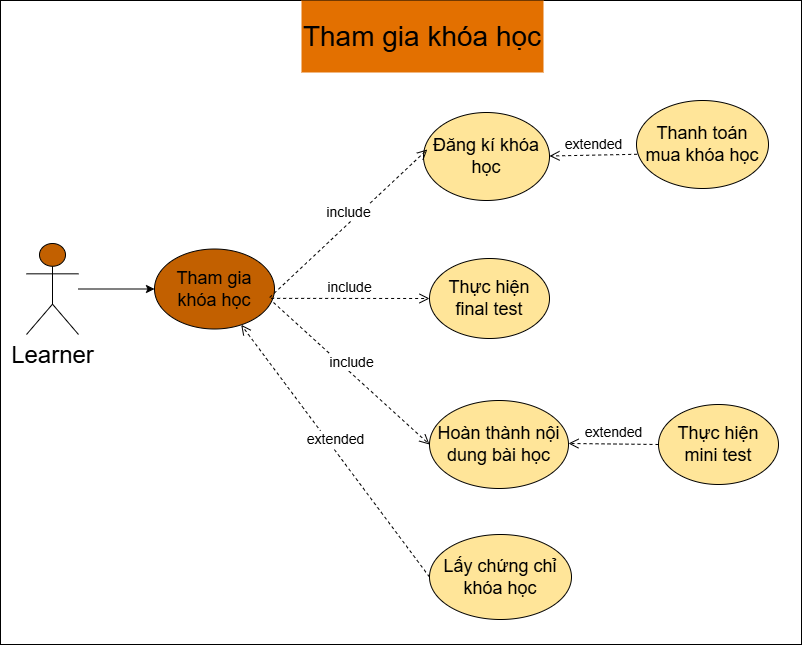

The diagram above was exported from draw.io. Its source (the exported page's mxGraphModel, read from the mxfile embedded in the PNG):
<mxGraphModel dx="1420" dy="685" grid="0" gridSize="10" guides="1" tooltips="1" connect="1" arrows="1" fold="1" page="1" pageScale="1" pageWidth="850" pageHeight="1100" math="0" shadow="0">
  <root>
    <mxCell id="0" />
    <mxCell id="1" parent="0" />
    <mxCell id="XVwFyq741GLXtzDT6tk6-5" parent="1" style="rounded=0;whiteSpace=wrap;html=1;" value="" vertex="1">
      <mxGeometry height="644" width="801" x="203" y="232" as="geometry" />
    </mxCell>
    <mxCell id="XVwFyq741GLXtzDT6tk6-14" edge="1" parent="1" source="XVwFyq741GLXtzDT6tk6-6" style="edgeStyle=orthogonalEdgeStyle;rounded=0;orthogonalLoop=1;jettySize=auto;html=1;" target="XVwFyq741GLXtzDT6tk6-8">
      <mxGeometry relative="1" as="geometry" />
    </mxCell>
    <mxCell id="XVwFyq741GLXtzDT6tk6-6" parent="1" style="shape=umlActor;verticalLabelPosition=bottom;verticalAlign=top;html=1;outlineConnect=0;fillColor=light-dark(#C26000,#897436);" value="&lt;font style=&quot;font-size: 24px;&quot;&gt;Learner&lt;/font&gt;" vertex="1">
      <mxGeometry height="91" width="52" x="229" y="475" as="geometry" />
    </mxCell>
    <mxCell id="XVwFyq741GLXtzDT6tk6-7" parent="1" style="text;html=1;whiteSpace=wrap;strokeColor=none;fillColor=light-dark(#E37000,#897436);align=center;verticalAlign=middle;rounded=0;" value="&lt;font style=&quot;font-size: 28px;&quot;&gt;Tham gia khóa học&lt;/font&gt;" vertex="1">
      <mxGeometry height="72" width="242" x="504" y="232" as="geometry" />
    </mxCell>
    <mxCell id="XVwFyq741GLXtzDT6tk6-8" parent="1" style="ellipse;whiteSpace=wrap;html=1;fillColor=light-dark(#C26000,#897436);" value="&lt;font style=&quot;font-size: 18px;&quot;&gt;Tham gia khóa học&lt;/font&gt;" vertex="1">
      <mxGeometry height="80" width="120" x="357" y="480.5" as="geometry" />
    </mxCell>
    <mxCell id="XVwFyq741GLXtzDT6tk6-9" parent="1" style="ellipse;whiteSpace=wrap;html=1;fillColor=#FFE599;" value="&lt;span style=&quot;font-size: 18px;&quot;&gt;Đăng kí khóa học&lt;/span&gt;" vertex="1">
      <mxGeometry height="88" width="126" x="626" y="344" as="geometry" />
    </mxCell>
    <mxCell id="XVwFyq741GLXtzDT6tk6-10" parent="1" style="ellipse;whiteSpace=wrap;html=1;fillColor=#FFE599;" value="&lt;font style=&quot;font-size: 18px;&quot;&gt;Thực hiện final test&lt;/font&gt;" vertex="1">
      <mxGeometry height="80" width="120" x="632" y="490" as="geometry" />
    </mxCell>
    <mxCell id="XVwFyq741GLXtzDT6tk6-11" parent="1" style="ellipse;whiteSpace=wrap;html=1;fillColor=#FFE599;" value="&lt;font style=&quot;font-size: 18px;&quot;&gt;Lấy chứng chỉ khóa học&lt;/font&gt;" vertex="1">
      <mxGeometry height="85" width="142" x="632" y="766" as="geometry" />
    </mxCell>
    <mxCell id="XVwFyq741GLXtzDT6tk6-12" parent="1" style="ellipse;whiteSpace=wrap;html=1;fillColor=#FFE599;" value="&lt;span style=&quot;font-size: 18px;&quot;&gt;Hoàn thành nội dung bài học&lt;/span&gt;" vertex="1">
      <mxGeometry height="88" width="139" x="632" y="632" as="geometry" />
    </mxCell>
    <mxCell id="XVwFyq741GLXtzDT6tk6-13" parent="1" style="ellipse;whiteSpace=wrap;html=1;fillColor=#FFE599;" value="&lt;span style=&quot;font-size: 18px;&quot;&gt;Thực hiện mini test&lt;/span&gt;" vertex="1">
      <mxGeometry height="80" width="120" x="861" y="636" as="geometry" />
    </mxCell>
    <mxCell id="XVwFyq741GLXtzDT6tk6-19" edge="1" parent="1" source="XVwFyq741GLXtzDT6tk6-8" style="html=1;verticalAlign=bottom;endArrow=open;dashed=1;endSize=8;curved=0;rounded=0;exitX=0.972;exitY=0.617;exitDx=0;exitDy=0;entryX=0;entryY=0.5;entryDx=0;entryDy=0;exitPerimeter=0;" target="XVwFyq741GLXtzDT6tk6-10" value="&lt;font style=&quot;font-size: 14px;&quot;&gt;include&lt;/font&gt;">
      <mxGeometry relative="1" as="geometry">
        <mxPoint x="578" y="641" as="sourcePoint" />
        <mxPoint x="443" y="793" as="targetPoint" />
      </mxGeometry>
    </mxCell>
    <mxCell id="XVwFyq741GLXtzDT6tk6-20" edge="1" parent="1" source="XVwFyq741GLXtzDT6tk6-13" style="html=1;verticalAlign=bottom;endArrow=open;dashed=1;endSize=8;curved=0;rounded=0;exitX=0;exitY=0.5;exitDx=0;exitDy=0;fillColor=#FFE599;" target="XVwFyq741GLXtzDT6tk6-12" value="&lt;font style=&quot;font-size: 14px;&quot;&gt;extended&lt;/font&gt;">
      <mxGeometry relative="1" as="geometry">
        <mxPoint x="494" y="754" as="sourcePoint" />
        <mxPoint x="359" y="906" as="targetPoint" />
      </mxGeometry>
    </mxCell>
    <mxCell id="XVwFyq741GLXtzDT6tk6-21" edge="1" parent="1" style="html=1;verticalAlign=bottom;endArrow=open;dashed=1;endSize=8;curved=0;rounded=0;entryX=0;entryY=0.5;entryDx=0;entryDy=0;" target="XVwFyq741GLXtzDT6tk6-12" value="&lt;font style=&quot;font-size: 14px;&quot;&gt;include&lt;/font&gt;">
      <mxGeometry relative="1" as="geometry">
        <mxPoint x="476" y="534" as="sourcePoint" />
        <mxPoint x="600" y="568" as="targetPoint" />
      </mxGeometry>
    </mxCell>
    <mxCell id="XVwFyq741GLXtzDT6tk6-23" edge="1" parent="1" source="XVwFyq741GLXtzDT6tk6-11" style="html=1;verticalAlign=bottom;endArrow=open;dashed=1;endSize=8;curved=0;rounded=0;exitX=0;exitY=0.5;exitDx=0;exitDy=0;" target="XVwFyq741GLXtzDT6tk6-8" value="&lt;font style=&quot;font-size: 14px;&quot;&gt;extended&lt;/font&gt;">
      <mxGeometry relative="1" as="geometry">
        <mxPoint x="650" y="515" as="sourcePoint" />
        <mxPoint x="515" y="667" as="targetPoint" />
      </mxGeometry>
    </mxCell>
    <mxCell id="XVwFyq741GLXtzDT6tk6-25" parent="1" style="ellipse;whiteSpace=wrap;html=1;fillColor=#FFE599;" value="&lt;span style=&quot;font-size: 18px;&quot;&gt;Thanh toán mua khóa học&lt;/span&gt;" vertex="1">
      <mxGeometry height="88" width="132" x="839" y="332" as="geometry" />
    </mxCell>
    <mxCell id="XVwFyq741GLXtzDT6tk6-26" edge="1" parent="1" source="XVwFyq741GLXtzDT6tk6-25" style="html=1;verticalAlign=bottom;endArrow=open;dashed=1;endSize=8;curved=0;rounded=0;exitX=0.005;exitY=0.611;exitDx=0;exitDy=0;exitPerimeter=0;fillColor=#FFE599;" target="XVwFyq741GLXtzDT6tk6-9" value="&lt;font style=&quot;font-size: 14px;&quot;&gt;extended&lt;/font&gt;">
      <mxGeometry relative="1" as="geometry">
        <mxPoint x="926" y="429" as="sourcePoint" />
        <mxPoint x="777" y="562" as="targetPoint" />
      </mxGeometry>
    </mxCell>
    <mxCell id="XVwFyq741GLXtzDT6tk6-27" edge="1" parent="1" source="XVwFyq741GLXtzDT6tk6-8" style="html=1;verticalAlign=bottom;endArrow=open;dashed=1;endSize=8;curved=0;rounded=0;exitX=0.96;exitY=0.606;exitDx=0;exitDy=0;entryX=0.03;entryY=0.42;entryDx=0;entryDy=0;exitPerimeter=0;entryPerimeter=0;" target="XVwFyq741GLXtzDT6tk6-9" value="&lt;font style=&quot;font-size: 14px;&quot;&gt;include&lt;/font&gt;">
      <mxGeometry relative="1" as="geometry">
        <mxPoint x="552" y="480" as="sourcePoint" />
        <mxPoint x="710" y="480" as="targetPoint" />
      </mxGeometry>
    </mxCell>
  </root>
</mxGraphModel>